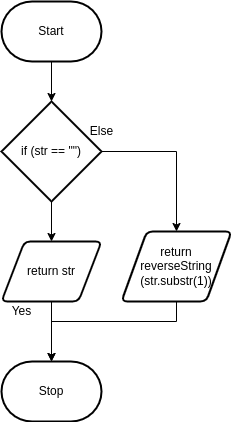

The diagram above was exported from draw.io. Its source (the exported page's mxGraphModel, read from the mxfile embedded in the PNG):
<mxGraphModel dx="1076" dy="558" grid="1" gridSize="10" guides="1" tooltips="1" connect="1" arrows="1" fold="1" page="1" pageScale="1" pageWidth="850" pageHeight="1100" math="0" shadow="0">
  <root>
    <mxCell id="0" />
    <mxCell id="1" parent="0" />
    <mxCell id="2" value="Stop" style="strokeWidth=2;html=1;shape=mxgraph.flowchart.terminator;whiteSpace=wrap;" parent="1" vertex="1">
      <mxGeometry x="100" y="400" width="100" height="60" as="geometry" />
    </mxCell>
    <mxCell id="12" style="edgeStyle=orthogonalEdgeStyle;html=1;rounded=0;" parent="1" source="3" target="19" edge="1">
      <mxGeometry relative="1" as="geometry">
        <mxPoint x="150" y="130" as="targetPoint" />
      </mxGeometry>
    </mxCell>
    <mxCell id="3" value="Start" style="strokeWidth=2;html=1;shape=mxgraph.flowchart.terminator;whiteSpace=wrap;" parent="1" vertex="1">
      <mxGeometry x="100" y="40" width="100" height="60" as="geometry" />
    </mxCell>
    <mxCell id="23" style="edgeStyle=orthogonalEdgeStyle;html=1;entryX=0.5;entryY=0;entryDx=0;entryDy=0;rounded=0;" edge="1" parent="1" source="19" target="20">
      <mxGeometry relative="1" as="geometry" />
    </mxCell>
    <mxCell id="24" style="edgeStyle=orthogonalEdgeStyle;rounded=0;html=1;entryX=0.5;entryY=0;entryDx=0;entryDy=0;" edge="1" parent="1" source="19" target="21">
      <mxGeometry relative="1" as="geometry" />
    </mxCell>
    <mxCell id="19" value="if (str == &quot;&quot;)" style="strokeWidth=2;html=1;shape=mxgraph.flowchart.decision;whiteSpace=wrap;" vertex="1" parent="1">
      <mxGeometry x="100" y="140" width="100" height="100" as="geometry" />
    </mxCell>
    <mxCell id="25" style="edgeStyle=orthogonalEdgeStyle;rounded=0;html=1;" edge="1" parent="1" source="20" target="2">
      <mxGeometry relative="1" as="geometry" />
    </mxCell>
    <mxCell id="20" value="return str" style="shape=parallelogram;html=1;strokeWidth=2;perimeter=parallelogramPerimeter;whiteSpace=wrap;rounded=1;arcSize=12;size=0.23;" vertex="1" parent="1">
      <mxGeometry x="100" y="280" width="100" height="60" as="geometry" />
    </mxCell>
    <mxCell id="26" style="edgeStyle=orthogonalEdgeStyle;rounded=0;html=1;" edge="1" parent="1" source="21">
      <mxGeometry relative="1" as="geometry">
        <mxPoint x="150" y="400" as="targetPoint" />
        <Array as="points">
          <mxPoint x="275" y="360" />
          <mxPoint x="150" y="360" />
        </Array>
      </mxGeometry>
    </mxCell>
    <mxCell id="21" value="return &lt;br&gt;reverseString (str.substr(1))" style="shape=parallelogram;html=1;strokeWidth=2;perimeter=parallelogramPerimeter;whiteSpace=wrap;rounded=1;arcSize=12;size=0.23;" vertex="1" parent="1">
      <mxGeometry x="220" y="270" width="110" height="70" as="geometry" />
    </mxCell>
    <mxCell id="27" value="Yes" style="text;html=1;align=center;verticalAlign=middle;resizable=0;points=[];autosize=1;strokeColor=none;fillColor=none;" vertex="1" parent="1">
      <mxGeometry x="100" y="335" width="40" height="30" as="geometry" />
    </mxCell>
    <mxCell id="29" value="Else" style="text;html=1;align=center;verticalAlign=middle;resizable=0;points=[];autosize=1;strokeColor=none;fillColor=none;" vertex="1" parent="1">
      <mxGeometry x="175" y="155" width="50" height="30" as="geometry" />
    </mxCell>
  </root>
</mxGraphModel>